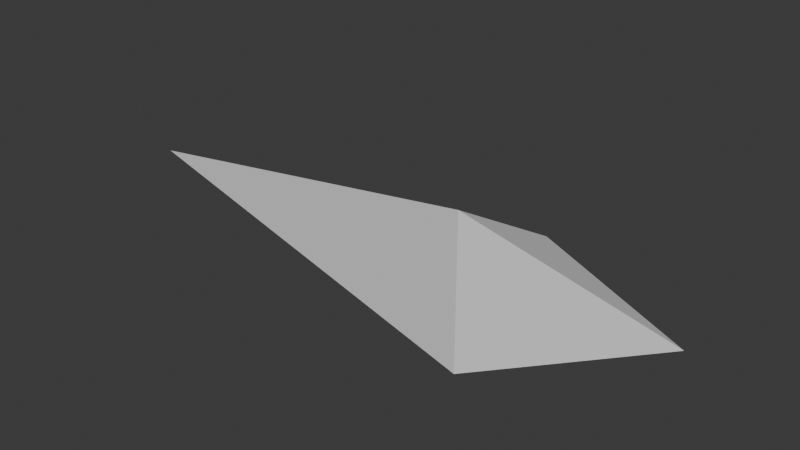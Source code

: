 # Source: bullet.blend  (saved by Blender 4.1.24; exported with 4.5.12 LTS)
import bpy
from mathutils import Matrix  # noqa: F401  (used for matrix-valued properties, if any)

bpy.ops.wm.read_factory_settings(use_empty=True)
scene = bpy.context.scene
scene.name = 'Scene'

# ---- collections
col_collection = bpy.data.collections.new('Collection'); scene.collection.children.link(col_collection)

# ---- world
world_world = bpy.data.worlds.new('World'); scene.world = world_world
world_world.use_nodes = True; world_world.node_tree.nodes.clear()
_N = world_world.node_tree.nodes; _L = world_world.node_tree.links
n0 = _N.new('ShaderNodeOutputWorld'); n0.name = 'World Output'; n0.location = (300, 300)
n1 = _N.new('ShaderNodeBackground'); n1.name = 'Background'; n1.location = (10, 300)
n1.inputs[0].default_value = (0.05088, 0.05088, 0.05088, 1.0)
_L.new(n1.outputs[0], n0.inputs[0])
n0.is_active_output = True
world_world.color = (0.05088, 0.05088, 0.05088)
world_world.use_sun_shadow = False
world_world.sun_shadow_jitter_overblur = 0.0

# ---- meshes
me_cone_001 = bpy.data.meshes.new('Cone.001')
me_cone_001.from_pydata([(0.0, 0.0, 0.0), (-3.507e-08, 0.767, 3.527), (0.6642, -0.3835, 3.527), (-0.6642, -0.3835, 3.527), (2.868e-08, 0.0, 5.076)], [], [(3, 1, 4), (0, 1, 3), (0, 3, 2), (0, 2, 1), (2, 3, 4), (1, 2, 4)])
_uv = me_cone_001.uv_layers.new(name='UVMap')
_uv.uv.foreach_set('vector', [0.5422, 0.13, 0.75, 0.49, 0.5422, 0.13, 0.75, 0.49, 0.75, 0.49, 0.5422, 0.13, 0.5422, 0.13, 0.5422, 0.13, 0.9578, 0.13, 0.9578, 0.13, 0.9578, 0.13, 0.75, 0.49, 0.9578, 0.13, 0.5422, 0.13, 0.9578, 0.13, 0.75, 0.49, 0.9578, 0.13, 0.75, 0.49])
me_cone_001.update()

# ---- objects
ob_cone = bpy.data.objects.new('Cone', me_cone_001)

# ---- transforms, parenting, visibility, modifiers, constraints
ob_cone.location = (0.0, 0.0, 4.371e-08)
ob_cone.rotation_euler = (0.0, 1.571, 0.0)

# ---- collection membership
col_collection.objects.link(ob_cone)

# ---- scene / render settings (as saved in the file)
scene.frame_start = 1; scene.frame_end = 250; scene.frame_set(1)
scene.render.engine = 'BLENDER_EEVEE_NEXT'
scene.cycles.sampling_pattern = 'TABULATED_SOBOL'
scene.eevee.ray_tracing_options.trace_max_roughness = 0.0
bpy.context.view_layer.update()

# ---- added for rendering (the .blend has no active camera and no usable light): camera, sun
cam_auto = bpy.data.cameras.new('AutoCamera')
cam_auto.lens = 50.0
cam_auto.sensor_width = 36.0
cam_auto.clip_end = 1000.0
ob_auto_camera = bpy.data.objects.new('AutoCamera', cam_auto)
scene.collection.objects.link(ob_auto_camera)
ob_auto_camera.location = (7.50826, -5.77243, 3.97611)
ob_auto_camera.rotation_euler = (1.09748, -7.21219e-08, 0.694738)
scene.camera = ob_auto_camera
light_auto_sun = bpy.data.lights.new('AutoSun', 'SUN')
light_auto_sun.energy = 3.0
light_auto_sun.angle = 0.0523599
ob_auto_sun = bpy.data.objects.new('AutoSun', light_auto_sun)
scene.collection.objects.link(ob_auto_sun)
ob_auto_sun.rotation_euler = (0.872665, 0.174533, 0.523599)
bpy.context.view_layer.update()
